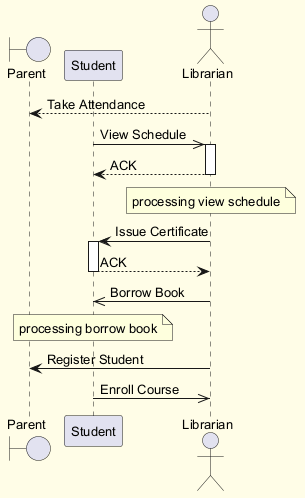

The diagram above was rendered by PlantUML. Its source (embedded in the PNG):
@startuml
skinparam backgroundColor #FFFDE7
skinparam classBackgroundColor #FFF9C4
skinparam classBorderColor #F57F17
skinparam defaultFontSize 13
boundary "Parent" as P
participant "Student" as S
actor "Librarian" as L
L --> P : Take Attendance
S ->> L : View Schedule
activate L
L --> S : ACK
deactivate L
note over L : processing view schedule
L -> S : Issue Certificate
activate S
S --> L : ACK
deactivate S
L ->> S : Borrow Book
note over S : processing borrow book
L -> P : Register Student
S ->> L : Enroll Course
@enduml